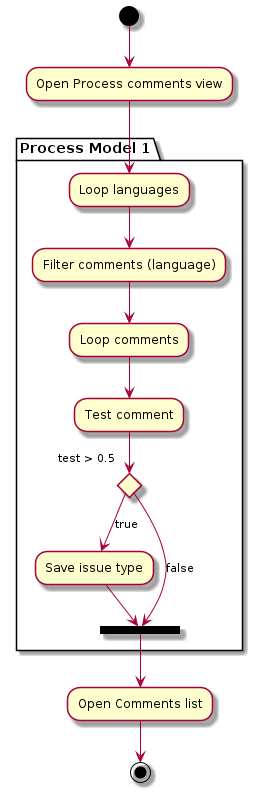

The diagram above was rendered by PlantUML. Its source (embedded in the PNG):
@startuml
(*) --> "Open Process comments view"
partition "Process Model 1" {
  "Open Process comments view" --> "Loop languages"
  "Loop languages" --> "Filter comments (language)"
  "Filter comments (language)" --> "Loop comments"
  "Loop comments" --> "Test comment"
  if "test > 0.5" then
    --> [true] "Save issue type"
    "Save issue type" --> == S1 ==
  else
    --> [false] == S1 ==
  endif 
}
== S1 == --> "Open Comments list"

"Open Comments list" --> (*)
@enduml